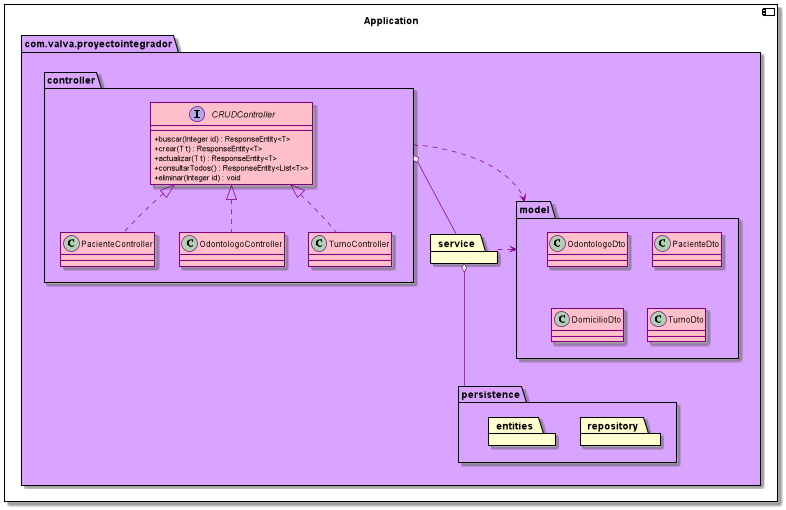

The diagram above was rendered by PlantUML. Its source (embedded in the PNG):
@startuml
allowmixing

skinparam database {
    BorderColor pink
    BackgroundColor purple
    ArrowColor purple
    FontColor pink
}

skinparam rectangle {
    BorderColor purple
    BackgroundColor lightpink
    ArrowColor purple
}

skinparam class {
    BorderColor purple
    BackgroundColor pink
    ArrowColor purple
    AttributeIconSize 0
}

skinparam note {
    BorderColor darkslateblue
    BackgroundColor #90c0f0
    FontColor darkslateblue
}

component Application {
    package com.valva.proyectointegrador #d9a4ff {


        package service
        
        package persistence {
            package repository
            package entities
        }

        package controller {
                    interface CRUDController {
                        + buscar(Integer id) : ResponseEntity<T>
                        + crear(T t) : ResponseEntity<T>
                        + actualizar(T t) : ResponseEntity<T>
                        + consultarTodos() : ResponseEntity<List<T>>
                        + eliminar(Integer id) : void
                    }
                    class PacienteController implements CRUDController
                    class OdontologoController  implements CRUDController
                    class TurnoController implements CRUDController
                }

        package model {
            class OdontologoDto
            class PacienteDto
            class DomicilioDto
            class TurnoDto
        }

        controller ..> model
        service .> model
        controller o-- service
        service o--- persistence
    }

}
@enduml